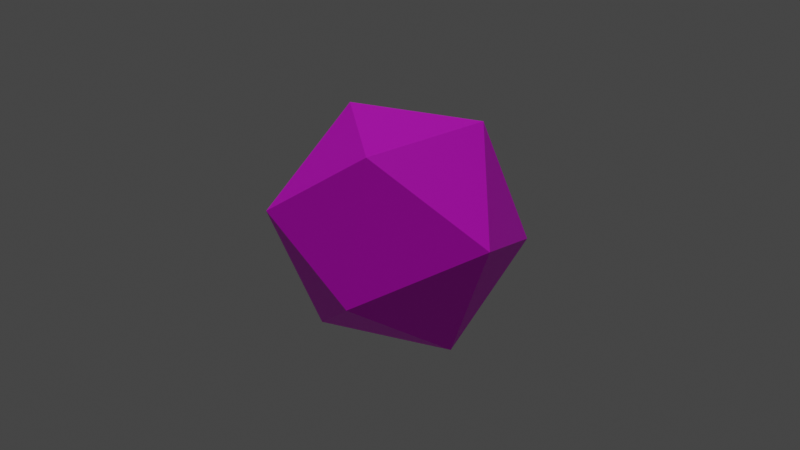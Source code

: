 # Source: d20_2.blend  (saved by Blender 3.5.10; exported with 4.5.12 LTS)
import bpy
from mathutils import Matrix  # noqa: F401  (used for matrix-valued properties, if any)

bpy.ops.wm.read_factory_settings(use_empty=True)
scene = bpy.context.scene
scene.name = 'd20'

# ---- collections
col_d20_uv_mesh = bpy.data.collections.new('d20_uv_mesh'); scene.collection.children.link(col_d20_uv_mesh)

# ---- images (referenced by path relative to the original .blend; pixels are not part of the script)
import os
ASSET_DIR = os.environ.get("B2B_ASSET_DIR", "")  # directory of the original .blend (textures are referenced by path, not embedded)
HERE = os.path.dirname(os.path.abspath(__file__))  # packed textures are extracted next to this script under _unpacked/

def load_image(name, relpath, width, height, colorspace="sRGB"):
    """Load a texture the original file referenced (path relative to the .blend, or extracted next to this script)."""
    p = next((c for c in (os.path.join(HERE, relpath), os.path.join(ASSET_DIR, relpath)) if relpath and os.path.exists(c)), "")
    if p:
        img = bpy.data.images.load(p, check_existing=True)
        img.name = name
    else:  # same state as the original file: an image datablock whose file is absent (Cycles renders it pink)
        img = bpy.data.images.new(name, width, height)
        img.source = "FILE"
        img.filepath = "//" + (relpath or name)
    img.colorspace_settings.name = colorspace
    return img
img_d20uv_test_png = load_image('d20uv_test.png', 'd20uv_test.png', 1024, 1024, 'sRGB')
img_viewer_node = load_image('Viewer Node', '', 256, 256, 'sRGB')
img_bump_png = load_image('bump.png', 'bump.png', 1024, 1024, 'sRGB')

# ---- materials (node trees are filled in below, after node groups)
mat_material_001 = bpy.data.materials.new('Material.001')
mat_material_001.use_transparent_shadow = False

# ---- material node trees
mat_material_001.use_nodes = True; mat_material_001.node_tree.nodes.clear()
_N = mat_material_001.node_tree.nodes; _L = mat_material_001.node_tree.links
n0 = _N.new('ShaderNodeTexImage'); n0.name = 'Image Texture'; n0.location = (-889, 307)
n0.image = img_d20uv_test_png
n1 = _N.new('ShaderNodeTexImage'); n1.name = 'Image Texture.002'; n1.location = (-1257, 4)
n1.image = img_viewer_node
n2 = _N.new('ShaderNodeOutputMaterial'); n2.name = 'Material Output'; n2.location = (448, 340)
n3 = _N.new('ShaderNodeTexImage'); n3.name = 'Image Texture.001'; n3.location = (-1007, -54)
n3.image = img_d20uv_test_png
n4 = _N.new('ShaderNodeTexImage'); n4.name = 'Image Texture.003'; n4.location = (-659, 31)
n4.image = img_bump_png
n5 = _N.new('ShaderNodeBsdfPrincipled'); n5.name = 'Principled BSDF'; n5.location = (82, 316)
n5.distribution = 'GGX'
n5.subsurface_method = 'RANDOM_WALK_SKIN'
n5.inputs[3].default_value = 1.45
n5.inputs[27].default_value = (0.0, 0.0, 0.0, 1.0)
n5.inputs[28].default_value = 1.0
n6 = _N.new('ShaderNodeBump'); n6.name = 'Bump'; n6.location = (-339, -109)
n6.invert = True
n6.inputs[0].default_value = 0.5167
n6.inputs[1].default_value = 0.1
n6.inputs[2].default_value = 1.0
_L.new(n0.outputs[0], n5.inputs[0])
_L.new(n6.outputs[0], n5.inputs[5])
_L.new(n5.outputs[0], n2.inputs[0])
_L.new(n4.outputs[0], n6.inputs[3])
n2.is_active_output = True

# ---- world
world_world_001 = bpy.data.worlds.new('World.001'); scene.world = world_world_001
world_world_001.use_nodes = True; world_world_001.node_tree.nodes.clear()
_N = world_world_001.node_tree.nodes; _L = world_world_001.node_tree.links
n0 = _N.new('ShaderNodeBackground'); n0.name = 'Background'; n0.location = (10, 300)
n0.inputs[0].default_value = (0.05, 0.05, 0.05, 1.0)
n1 = _N.new('ShaderNodeOutputWorld'); n1.name = 'World Output'; n1.location = (300, 300)
_L.new(n0.outputs[0], n1.inputs[0])
n1.is_active_output = True
world_world_001.use_sun_shadow = False
world_world_001.sun_shadow_jitter_overblur = 0.0

# ---- lights
light_sun_001 = bpy.data.lights.new('Sun.001', 'SUN')
light_sun_001.transmission_factor = 0.0
light_sun_001.energy = 1.0

# ---- meshes
me_icosphere_001 = bpy.data.meshes.new('Icosphere.001')
me_icosphere_001.from_pydata([(0.0, 0.0, -1.0), (0.7236, -0.5257, -0.4472), (-0.2764, -0.8506, -0.4472), (-0.8944, 0.0, -0.4472), (-0.2764, 0.8506, -0.4472), (0.7236, 0.5257, -0.4472), (0.2764, -0.8506, 0.4472), (-0.7236, -0.5257, 0.4472), (-0.7236, 0.5257, 0.4472), (0.2764, 0.8506, 0.4472), (0.8944, 0.0, 0.4472), (0.0, 0.0, 1.0)], [], [(0, 1, 2), (1, 0, 5), (0, 2, 3), (0, 3, 4), (0, 4, 5), (1, 5, 10), (2, 1, 6), (3, 2, 7), (4, 3, 8), (5, 4, 9), (1, 10, 6), (2, 6, 7), (3, 7, 8), (4, 8, 9), (5, 9, 10), (6, 10, 11), (7, 6, 11), (8, 7, 11), (9, 8, 11), (10, 9, 11)])
_uv = me_icosphere_001.uv_layers.new(name='UVMap')
_uv.uv.foreach_set('vector', [0.2012, 0.02337, 0.2971, 0.3146, 0.1054, 0.3146, 0.2971, 0.3146, 0.393, 0.02337, 0.4888, 0.3146, 0.9681, 0.02337, 1.064, 0.3146, 0.8723, 0.3146, 0.7764, 0.02337, 0.8723, 0.3146, 0.6805, 0.3146, 0.5847, 0.02337, 0.6805, 0.3146, 0.4888, 0.3146, 0.2971, 0.3146, 0.4888, 0.3146, 0.393, 0.6058, 0.1054, 0.3146, 0.2971, 0.3146, 0.2012, 0.6058, 0.8723, 0.3146, 1.064, 0.3146, 0.9681, 0.6058, 0.6805, 0.3146, 0.8723, 0.3146, 0.7764, 0.6058, 0.4888, 0.3146, 0.6805, 0.3146, 0.5847, 0.6058, 0.2971, 0.3146, 0.393, 0.6058, 0.2012, 0.6058, 0.1054, 0.3146, 0.2012, 0.6058, 0.009519, 0.6058, 0.8723, 0.3146, 0.9681, 0.6058, 0.7764, 0.6058, 0.6805, 0.3146, 0.7764, 0.6058, 0.5847, 0.6058, 0.4888, 0.3146, 0.5847, 0.6058, 0.393, 0.6058, 0.2012, 0.6058, 0.393, 0.6058, 0.2971, 0.897, 0.009519, 0.6058, 0.2012, 0.6058, 0.1054, 0.897, 0.7764, 0.6058, 0.9681, 0.6058, 0.8723, 0.897, 0.5847, 0.6058, 0.7764, 0.6058, 0.6805, 0.897, 0.393, 0.6058, 0.5847, 0.6058, 0.4888, 0.897])
me_icosphere_001.materials.append(mat_material_001)
me_icosphere_001.update()

# ---- objects
ob_rotater = bpy.data.objects.new('rotater', me_icosphere_001)
ob_sun_001 = bpy.data.objects.new('Sun.001', light_sun_001)

# ---- transforms, parenting, visibility, modifiers, constraints
ob_rotater.location = (0.0, 0.0, 0.0)
ob_rotater.rotation_euler = (-2.513, -0.1887, 0.5668)
ob_sun_001.location = (0.0, 0.0, 0.0)

# ---- collection membership
col_d20_uv_mesh.objects.link(ob_rotater)
col_d20_uv_mesh.objects.link(ob_sun_001)

# ---- scene / render settings (as saved in the file)
scene.frame_start = 1; scene.frame_end = 20; scene.frame_set(1)
scene.render.engine = 'BLENDER_EEVEE_NEXT'
scene.render.image_settings.exr_codec = 'NONE'
scene.render.simplify_subdivision_render = 0
scene.render.simplify_child_particles_render = 0.0
scene.cycles.sampling_pattern = 'TABULATED_SOBOL'
scene.eevee.use_shadows = False
scene.view_settings.view_transform = 'Filmic'
bpy.context.view_layer.update()

# ---- added for rendering (the .blend has no active camera): camera
cam_auto = bpy.data.cameras.new('AutoCamera')
cam_auto.lens = 50.0
cam_auto.sensor_width = 36.0
cam_auto.clip_end = 1000.0
ob_auto_camera = bpy.data.objects.new('AutoCamera', cam_auto)
scene.collection.objects.link(ob_auto_camera)
ob_auto_camera.location = (4.71925, -5.6631, 3.7754)
ob_auto_camera.rotation_euler = (1.09748, -7.21219e-08, 0.694738)
scene.camera = ob_auto_camera
bpy.context.view_layer.update()
